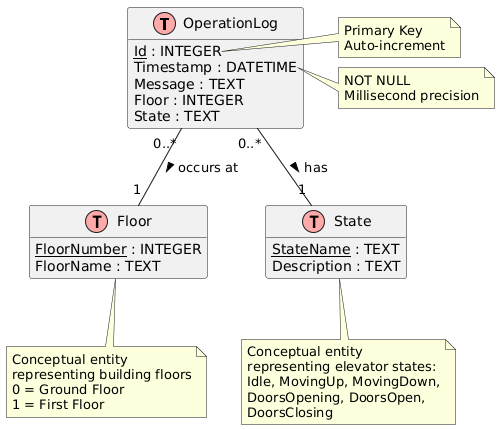

The diagram above was rendered by PlantUML. Its source (embedded in the PNG):
@startuml
!define table(x) class x << (T,#FFAAAA) >>
!define primary_key(x) <u>x</u>
hide methods
hide stereotypes

table(OperationLog) {
  primary_key(Id) : INTEGER
  Timestamp : DATETIME
  Message : TEXT
  Floor : INTEGER
  State : TEXT
}

table(Floor) {
  primary_key(FloorNumber) : INTEGER
  FloorName : TEXT
}

table(State) {
  primary_key(StateName) : TEXT
  Description : TEXT
}

OperationLog "0..*" -- "1" Floor : occurs at >
OperationLog "0..*" -- "1" State : has >

note right of OperationLog::Id
  Primary Key
  Auto-increment
end note

note right of OperationLog::Timestamp
  NOT NULL
  Millisecond precision
end note

note bottom of Floor
  Conceptual entity
  representing building floors
  0 = Ground Floor
  1 = First Floor
end note

note bottom of State
  Conceptual entity
  representing elevator states:
  Idle, MovingUp, MovingDown,
  DoorsOpening, DoorsOpen,
  DoorsClosing
end note
@enduml